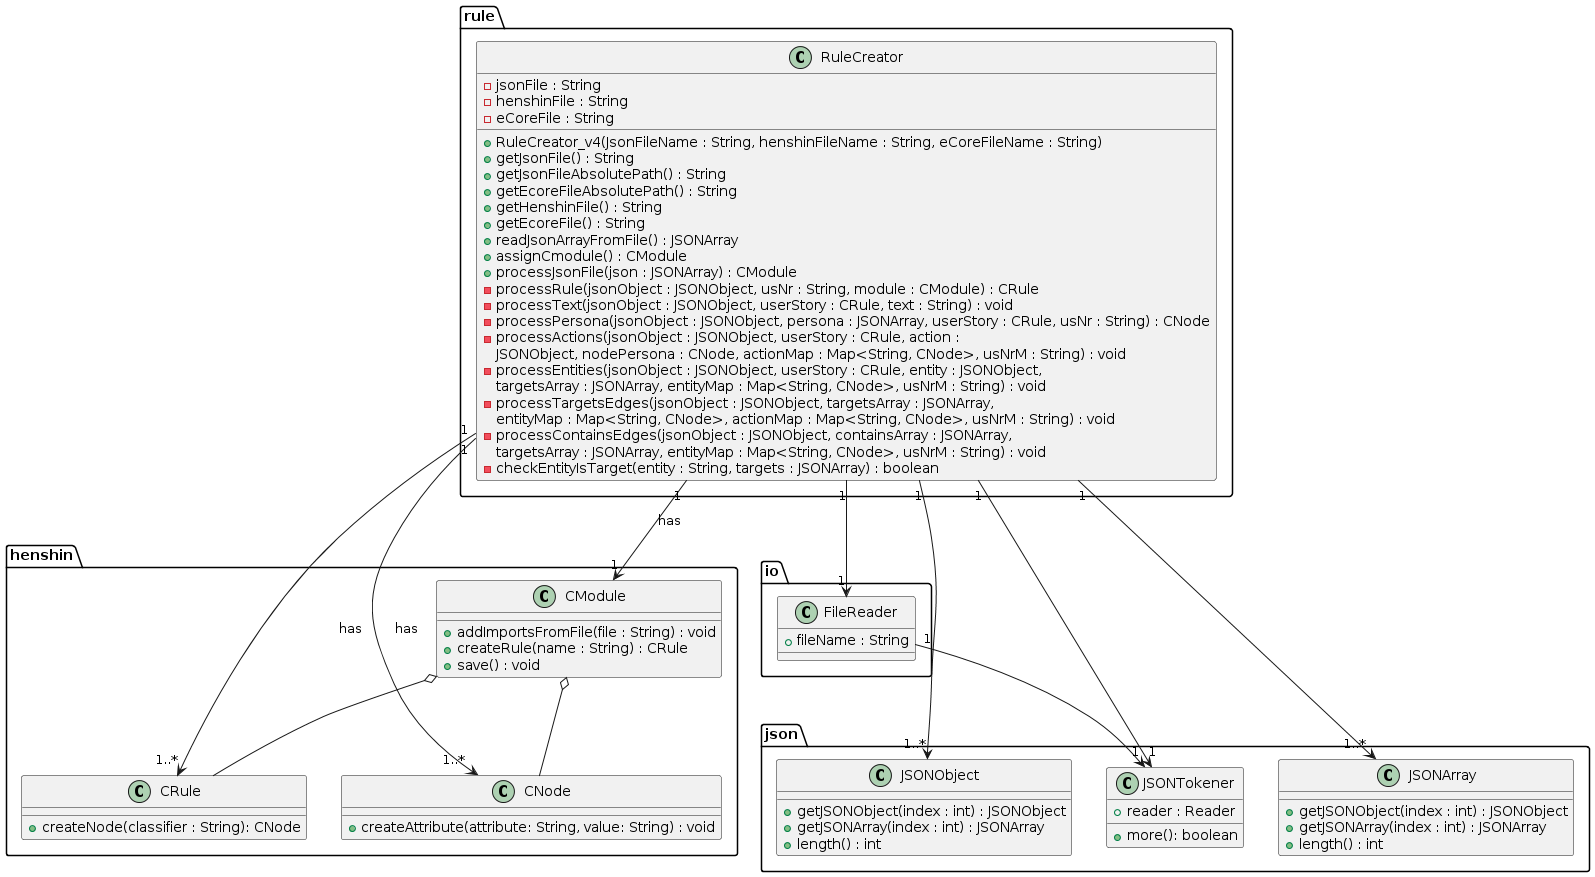

The diagram above was rendered by PlantUML. Its source (embedded in the PNG):
@startuml
package rule {
class RuleCreator {
    -jsonFile : String
    -henshinFile : String
    -eCoreFile : String
    +RuleCreator_v4(JsonFileName : String, henshinFileName : String, eCoreFileName : String)
    +getJsonFile() : String
    +getJsonFileAbsolutePath() : String
    +getEcoreFileAbsolutePath() : String
    +getHenshinFile() : String
    +getEcoreFile() : String
    +readJsonArrayFromFile() : JSONArray
    +assignCmodule() : CModule
    +processJsonFile(json : JSONArray) : CModule
    -processRule(jsonObject : JSONObject, usNr : String, module : CModule) : CRule
    -processText(jsonObject : JSONObject, userStory : CRule, text : String) : void
    -processPersona(jsonObject : JSONObject, persona : JSONArray, userStory : CRule, usNr : String) : CNode
    -processActions(jsonObject : JSONObject, userStory : CRule, action : 
      JSONObject, nodePersona : CNode, actionMap : Map<String, CNode>, usNrM : String) : void
    -processEntities(jsonObject : JSONObject, userStory : CRule, entity : JSONObject,
      targetsArray : JSONArray, entityMap : Map<String, CNode>, usNrM : String) : void
    -processTargetsEdges(jsonObject : JSONObject, targetsArray : JSONArray, 
      entityMap : Map<String, CNode>, actionMap : Map<String, CNode>, usNrM : String) : void
    -processContainsEdges(jsonObject : JSONObject, containsArray : JSONArray,
      targetsArray : JSONArray, entityMap : Map<String, CNode>, usNrM : String) : void
    -checkEntityIsTarget(entity : String, targets : JSONArray) : boolean
}
}
package json {
    class JSONObject {
        +getJSONObject(index : int) : JSONObject
        +getJSONArray(index : int) : JSONArray
        +length() : int
    }
    class JSONArray {
        +getJSONObject(index : int) : JSONObject
        +getJSONArray(index : int) : JSONArray
        +length() : int
    }
    class JSONTokener{
        +reader : Reader 
        +more(): boolean
    }
}
package henshin {
    class CModule {
        +addImportsFromFile(file : String) : void
        +createRule(name : String) : CRule
        +save() : void
    }

    class CRule {
        +createNode(classifier : String): CNode
    
    }
    class CNode {
        +createAttribute(attribute: String, value: String) : void
    }
}
package io{
  class FileReader{
      +fileName : String
  }
}

RuleCreator "1" --> "1" CModule : has
CModule  o--   CNode
CModule  o--   CRule
RuleCreator "1" --> "1" FileReader
RuleCreator "1" --> "1" JSONTokener
RuleCreator "1" --> "1..*" JSONObject
RuleCreator "1" --> "1..*" JSONArray
RuleCreator "1" --> "1..*" CRule : has
RuleCreator "1" --> "1..*" CNode : has
FileReader "1" --> "1" JSONTokener
@enduml